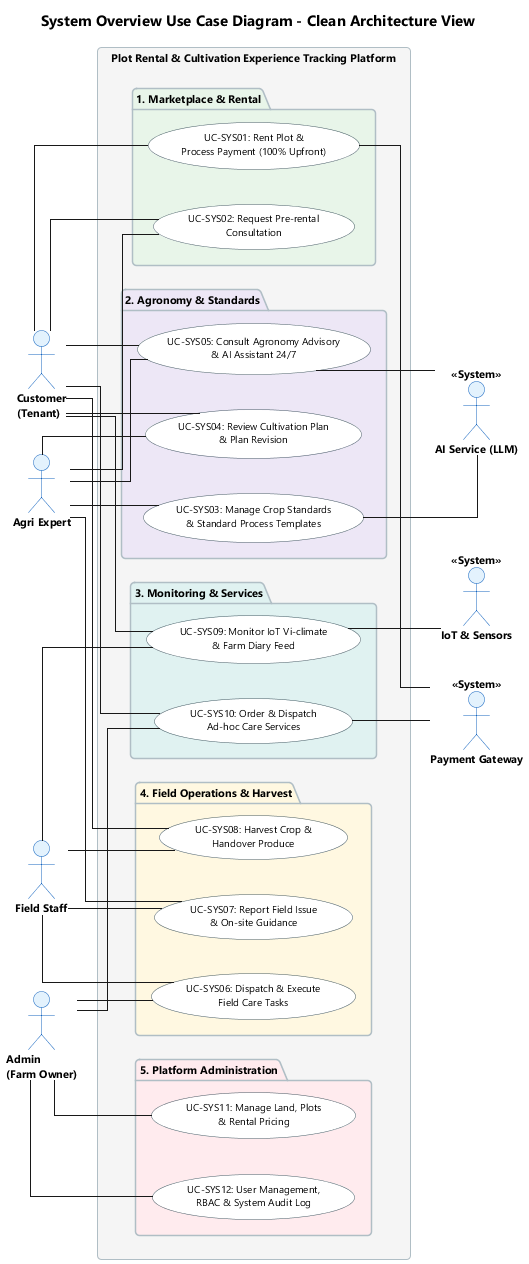

The diagram above was rendered by PlantUML. Its source (embedded in the PNG):
@startuml 01_System_Overview

skinparam shadowing false
skinparam roundcorner 8
skinparam defaultFontName "Segoe UI"
skinparam defaultFontSize 11
skinparam titleFontSize 15
skinparam titleFontStyle bold
skinparam linetype ortho
left to right direction

skinparam actor {
  BackgroundColor #E3F2FD
  BorderColor #1565C0
  FontSize 11
  FontStyle bold
}
skinparam usecase {
  BackgroundColor #FFFFFF
  BorderColor #455A64
  FontSize 10
}
skinparam package {
  BackgroundColor #F5F5F5
  BorderColor #B0BEC5
  FontStyle bold
}

title System Overview Use Case Diagram - Clean Architecture View

' 4 Primary Human Actors (Left)
actor "Customer\n(Tenant)" as KH
actor "Agri Expert" as CGNN
actor "Field Staff" as CVLD
actor "Admin\n(Farm Owner)" as AD

rectangle "Plot Rental & Cultivation Experience Tracking Platform" {

  package "1. Marketplace & Rental" as P1 #E8F5E9 {
    usecase "UC-SYS01: Rent Plot &\nProcess Payment (100% Upfront)" as UC01
    usecase "UC-SYS02: Request Pre-rental\nConsultation" as UC02
  }

  package "2. Agronomy & Standards" as P2 #EDE7F6 {
    usecase "UC-SYS03: Manage Crop Standards\n& Standard Process Templates" as UC03
    usecase "UC-SYS04: Review Cultivation Plan\n& Plan Revision" as UC04
    usecase "UC-SYS05: Consult Agronomy Advisory\n& AI Assistant 24/7" as UC05
  }

  package "3. Monitoring & Services" as P3 #E0F2F1 {
    usecase "UC-SYS09: Monitor IoT Vi-climate\n& Farm Diary Feed" as UC09
    usecase "UC-SYS10: Order & Dispatch\nAd-hoc Care Services" as UC10
  }

  package "4. Field Operations & Harvest" as P4 #FFF8E1 {
    usecase "UC-SYS06: Dispatch & Execute\nField Care Tasks" as UC06
    usecase "UC-SYS07: Report Field Issue\n& On-site Guidance" as UC07
    usecase "UC-SYS08: Harvest Crop &\nHandover Produce" as UC08
  }

  package "5. Platform Administration" as P5 #FFEBEE {
    usecase "UC-SYS11: Manage Land, Plots\n& Rental Pricing" as UC11
    usecase "UC-SYS12: User Management,\nRBAC & System Audit Log" as UC12
  }
}

' 3 Supporting External Systems (Right)
actor "Payment Gateway" as PAY <<System>>
actor "AI Service (LLM)" as AI <<System>>
actor "IoT & Sensors" as IOT <<System>>

' Customer Connections
KH -- UC01
KH -- UC02
KH -- UC04
KH -- UC05
KH -- UC08
KH -- UC09
KH -- UC10

' Agri Expert Connections
CGNN -- UC02
CGNN -- UC03
CGNN -- UC04
CGNN -- UC05
CGNN -- UC07

' Field Staff Connections
CVLD -- UC06
CVLD -- UC07
CVLD -- UC08
CVLD -- UC09

' Admin Connections
AD -- UC06
AD -- UC10
AD -- UC11
AD -- UC12

' Supporting External Systems Connections
UC01 -- PAY
UC10 -- PAY

UC03 -- AI
UC05 -- AI

UC09 -- IOT

@enduml